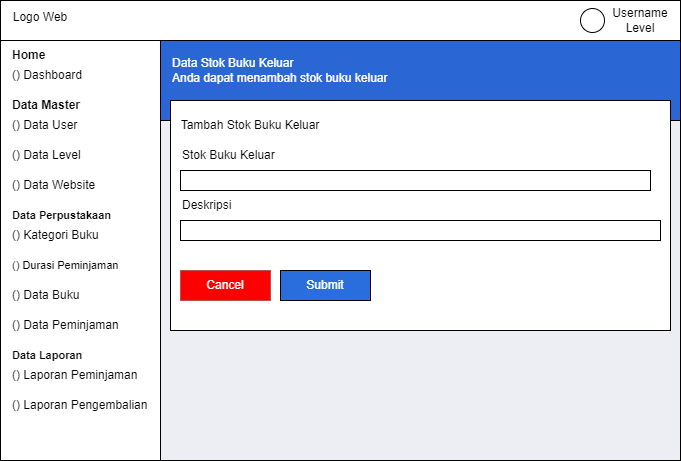

The diagram above was exported from draw.io. Its source (the exported page's mxGraphModel, read from the mxfile embedded in the PNG):
<mxGraphModel dx="880" dy="460" grid="1" gridSize="10" guides="1" tooltips="1" connect="1" arrows="1" fold="1" page="1" pageScale="1" pageWidth="850" pageHeight="1100" math="0" shadow="0">
  <root>
    <mxCell id="0" />
    <mxCell id="1" parent="0" />
    <mxCell id="Pchw5pA_VPts3idiDwu5-50" value="" style="rounded=0;whiteSpace=wrap;html=1;fontSize=11;fillColor=#edeef3;" vertex="1" parent="1">
      <mxGeometry x="160" y="160" width="530" height="340" as="geometry" />
    </mxCell>
    <mxCell id="Pchw5pA_VPts3idiDwu5-37" value="" style="rounded=0;whiteSpace=wrap;html=1;" vertex="1" parent="1">
      <mxGeometry x="10" y="40" width="160" height="460" as="geometry" />
    </mxCell>
    <mxCell id="Pchw5pA_VPts3idiDwu5-39" value="" style="rounded=0;whiteSpace=wrap;html=1;" vertex="1" parent="1">
      <mxGeometry x="10" y="40" width="680" height="40" as="geometry" />
    </mxCell>
    <mxCell id="Pchw5pA_VPts3idiDwu5-40" value="" style="rounded=0;whiteSpace=wrap;html=1;fillColor=#2a67d4;" vertex="1" parent="1">
      <mxGeometry x="170" y="80" width="520" height="80" as="geometry" />
    </mxCell>
    <mxCell id="Pchw5pA_VPts3idiDwu5-41" value="Logo Web" style="text;html=1;align=center;verticalAlign=middle;whiteSpace=wrap;rounded=0;" vertex="1" parent="1">
      <mxGeometry x="20" y="42" width="60" height="30" as="geometry" />
    </mxCell>
    <mxCell id="Pchw5pA_VPts3idiDwu5-44" value="" style="ellipse;whiteSpace=wrap;html=1;aspect=fixed;" vertex="1" parent="1">
      <mxGeometry x="590" y="48" width="24" height="24" as="geometry" />
    </mxCell>
    <mxCell id="Pchw5pA_VPts3idiDwu5-45" value="Username Level" style="text;html=1;align=center;verticalAlign=middle;whiteSpace=wrap;rounded=0;" vertex="1" parent="1">
      <mxGeometry x="620" y="45" width="60" height="30" as="geometry" />
    </mxCell>
    <mxCell id="Pchw5pA_VPts3idiDwu5-47" value="Data Stok Buku Keluar&lt;br&gt;Anda dapat menambah stok buku keluar" style="text;html=1;align=left;verticalAlign=middle;whiteSpace=wrap;rounded=0;fontColor=#FFFFFF;fillColor=#2a67d4;" vertex="1" parent="1">
      <mxGeometry x="180" y="95" width="490" height="30" as="geometry" />
    </mxCell>
    <mxCell id="Pchw5pA_VPts3idiDwu5-49" value="" style="rounded=0;whiteSpace=wrap;html=1;" vertex="1" parent="1">
      <mxGeometry x="180" y="140" width="500" height="230" as="geometry" />
    </mxCell>
    <mxCell id="Pchw5pA_VPts3idiDwu5-52" value="Home" style="text;html=1;align=left;verticalAlign=middle;whiteSpace=wrap;rounded=0;fontStyle=1" vertex="1" parent="1">
      <mxGeometry x="20" y="80" width="90" height="30" as="geometry" />
    </mxCell>
    <mxCell id="Pchw5pA_VPts3idiDwu5-53" value="() Dashboard" style="text;html=1;align=left;verticalAlign=middle;whiteSpace=wrap;rounded=0;" vertex="1" parent="1">
      <mxGeometry x="20" y="100" width="110" height="30" as="geometry" />
    </mxCell>
    <mxCell id="Pchw5pA_VPts3idiDwu5-55" value="Data Master" style="text;html=1;align=left;verticalAlign=middle;whiteSpace=wrap;rounded=0;fontStyle=1" vertex="1" parent="1">
      <mxGeometry x="20" y="130" width="90" height="30" as="geometry" />
    </mxCell>
    <mxCell id="Pchw5pA_VPts3idiDwu5-56" value="() Data User" style="text;html=1;align=left;verticalAlign=middle;whiteSpace=wrap;rounded=0;" vertex="1" parent="1">
      <mxGeometry x="20" y="150" width="110" height="30" as="geometry" />
    </mxCell>
    <mxCell id="Pchw5pA_VPts3idiDwu5-57" value="() Data Level" style="text;html=1;align=left;verticalAlign=middle;whiteSpace=wrap;rounded=0;" vertex="1" parent="1">
      <mxGeometry x="20" y="180" width="110" height="30" as="geometry" />
    </mxCell>
    <mxCell id="Pchw5pA_VPts3idiDwu5-58" value="() Data Website" style="text;html=1;align=left;verticalAlign=middle;whiteSpace=wrap;rounded=0;" vertex="1" parent="1">
      <mxGeometry x="20" y="210" width="110" height="30" as="geometry" />
    </mxCell>
    <mxCell id="Pchw5pA_VPts3idiDwu5-59" value="Data Perpustakaan" style="text;html=1;align=left;verticalAlign=middle;whiteSpace=wrap;rounded=0;fontStyle=1;fontSize=11;" vertex="1" parent="1">
      <mxGeometry x="20" y="240" width="120" height="30" as="geometry" />
    </mxCell>
    <mxCell id="Pchw5pA_VPts3idiDwu5-60" value="() Kategori Buku" style="text;html=1;align=left;verticalAlign=middle;whiteSpace=wrap;rounded=0;" vertex="1" parent="1">
      <mxGeometry x="20" y="260" width="110" height="30" as="geometry" />
    </mxCell>
    <mxCell id="Pchw5pA_VPts3idiDwu5-61" value="() Durasi Peminjaman" style="text;html=1;align=left;verticalAlign=middle;whiteSpace=wrap;rounded=0;fontSize=11;" vertex="1" parent="1">
      <mxGeometry x="20" y="290" width="120" height="30" as="geometry" />
    </mxCell>
    <mxCell id="Pchw5pA_VPts3idiDwu5-62" value="() Data Buku" style="text;html=1;align=left;verticalAlign=middle;whiteSpace=wrap;rounded=0;" vertex="1" parent="1">
      <mxGeometry x="20" y="320" width="110" height="30" as="geometry" />
    </mxCell>
    <mxCell id="Pchw5pA_VPts3idiDwu5-63" value="() Data Peminjaman" style="text;html=1;align=left;verticalAlign=middle;whiteSpace=wrap;rounded=0;" vertex="1" parent="1">
      <mxGeometry x="20" y="350" width="110" height="30" as="geometry" />
    </mxCell>
    <mxCell id="Pchw5pA_VPts3idiDwu5-64" value="Data Laporan" style="text;html=1;align=left;verticalAlign=middle;whiteSpace=wrap;rounded=0;fontStyle=1;fontSize=11;" vertex="1" parent="1">
      <mxGeometry x="20" y="380" width="120" height="30" as="geometry" />
    </mxCell>
    <mxCell id="Pchw5pA_VPts3idiDwu5-65" value="() Laporan Peminjaman" style="text;html=1;align=left;verticalAlign=middle;whiteSpace=wrap;rounded=0;" vertex="1" parent="1">
      <mxGeometry x="20" y="400" width="130" height="30" as="geometry" />
    </mxCell>
    <mxCell id="Pchw5pA_VPts3idiDwu5-66" value="() Laporan Pengembalian" style="text;html=1;align=left;verticalAlign=middle;whiteSpace=wrap;rounded=0;" vertex="1" parent="1">
      <mxGeometry x="20" y="430" width="140" height="30" as="geometry" />
    </mxCell>
    <mxCell id="Pchw5pA_VPts3idiDwu5-92" value="Tambah Stok Buku Keluar" style="text;html=1;align=center;verticalAlign=middle;whiteSpace=wrap;rounded=0;" vertex="1" parent="1">
      <mxGeometry x="170" y="150" width="180" height="30" as="geometry" />
    </mxCell>
    <mxCell id="Pchw5pA_VPts3idiDwu5-93" value="Stok Buku Keluar" style="text;html=1;align=left;verticalAlign=middle;whiteSpace=wrap;rounded=0;" vertex="1" parent="1">
      <mxGeometry x="190" y="180" width="230" height="30" as="geometry" />
    </mxCell>
    <mxCell id="Pchw5pA_VPts3idiDwu5-94" value="" style="rounded=0;whiteSpace=wrap;html=1;" vertex="1" parent="1">
      <mxGeometry x="190" y="210" width="470" height="20" as="geometry" />
    </mxCell>
    <mxCell id="Pchw5pA_VPts3idiDwu5-95" value="Deskripsi" style="text;html=1;align=left;verticalAlign=middle;whiteSpace=wrap;rounded=0;" vertex="1" parent="1">
      <mxGeometry x="190" y="230" width="60" height="30" as="geometry" />
    </mxCell>
    <mxCell id="Pchw5pA_VPts3idiDwu5-96" value="" style="rounded=0;whiteSpace=wrap;html=1;" vertex="1" parent="1">
      <mxGeometry x="190" y="260" width="480" height="20" as="geometry" />
    </mxCell>
    <mxCell id="Pchw5pA_VPts3idiDwu5-97" value="Submit" style="rounded=0;whiteSpace=wrap;html=1;fillColor=#296edc;fontColor=#FFFFFF;" vertex="1" parent="1">
      <mxGeometry x="290" y="310" width="90" height="30" as="geometry" />
    </mxCell>
    <mxCell id="Pchw5pA_VPts3idiDwu5-98" value="Cancel" style="rounded=0;whiteSpace=wrap;html=1;fillColor=#FF0000;strokeColor=#b85450;fontColor=#FFFFFF;" vertex="1" parent="1">
      <mxGeometry x="190" y="310" width="90" height="30" as="geometry" />
    </mxCell>
  </root>
</mxGraphModel>